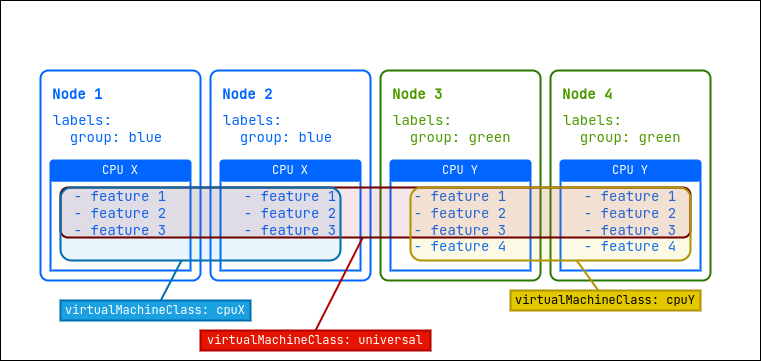

The diagram above was exported from draw.io. Its source (the exported page's mxGraphModel, read from the mxfile embedded in the PNG):
<mxGraphModel dx="1235" dy="361" grid="1" gridSize="10" guides="1" tooltips="1" connect="1" arrows="1" fold="1" page="1" pageScale="1" pageWidth="850" pageHeight="1100" math="0" shadow="0">
  <root>
    <mxCell id="0" />
    <mxCell id="1" parent="0" />
    <mxCell id="53" value="" style="rounded=0;whiteSpace=wrap;html=1;fontFamily=JetBrains Mono;fontSource=https%3A%2F%2Ffonts.googleapis.com%2Fcss%3Ffamily%3DJetBrains%2BMono;fontSize=14;fillColor=#FFFFFF;" parent="1" vertex="1">
      <mxGeometry x="40" y="40" width="760" height="360" as="geometry" />
    </mxCell>
    <mxCell id="2" value="" style="rounded=1;whiteSpace=wrap;html=1;fillColor=#FFFFFF;fontColor=#0066ff;strokeColor=#0066ff;arcSize=5;strokeWidth=2;fontFamily=JetBrains Mono;fontSource=https%3A%2F%2Ffonts.googleapis.com%2Fcss%3Ffamily%3DJetBrains%2BMono;gradientColor=none;fillStyle=hatch;" parent="1" vertex="1">
      <mxGeometry x="80" y="110" width="160" height="210" as="geometry" />
    </mxCell>
    <mxCell id="5" value="Node 1" style="text;html=1;strokeColor=none;fillColor=none;align=left;verticalAlign=middle;whiteSpace=wrap;rounded=0;fontColor=#0066ff;strokeWidth=2;fontFamily=JetBrains Mono;fontSource=https%3A%2F%2Ffonts.googleapis.com%2Fcss%3Ffamily%3DJetBrains%2BMono;fontSize=14;fontStyle=1" parent="1" vertex="1">
      <mxGeometry x="90" y="124" width="60" height="20" as="geometry" />
    </mxCell>
    <mxCell id="13" value="CPU X" style="rounded=1;whiteSpace=wrap;html=1;fillColor=#0066ff;fontColor=#FFFFFF;strokeColor=#0066ff;strokeWidth=2;fontFamily=JetBrains Mono;fontSource=https%3A%2F%2Ffonts.googleapis.com%2Fcss%3Ffamily%3DJetBrains%2BMono;" parent="1" vertex="1">
      <mxGeometry x="90" y="200" width="140" height="20" as="geometry" />
    </mxCell>
    <mxCell id="34" value="- feature 1&lt;br style=&quot;font-size: 14px;&quot;&gt;- feature 2&lt;br style=&quot;font-size: 14px;&quot;&gt;- feature 3&lt;br style=&quot;font-size: 14px;&quot;&gt;" style="rounded=0;whiteSpace=wrap;html=1;fillColor=none;fontColor=#0066ff;strokeColor=#0066ff;arcSize=5;strokeWidth=2;align=center;verticalAlign=top;fontFamily=JetBrains Mono;fontSource=https%3A%2F%2Ffonts.googleapis.com%2Fcss%3Ffamily%3DJetBrains%2BMono;fontSize=14;spacing=3;" parent="1" vertex="1">
      <mxGeometry x="90" y="220" width="140" height="90" as="geometry" />
    </mxCell>
    <mxCell id="39" value="" style="rounded=1;whiteSpace=wrap;html=1;fillColor=#FFFFFF;fontColor=#0066ff;strokeColor=#0066ff;arcSize=5;strokeWidth=2;fontFamily=JetBrains Mono;fontSource=https%3A%2F%2Ffonts.googleapis.com%2Fcss%3Ffamily%3DJetBrains%2BMono;gradientColor=none;fillStyle=hatch;" parent="1" vertex="1">
      <mxGeometry x="250" y="110" width="160" height="210" as="geometry" />
    </mxCell>
    <mxCell id="40" value="Node 2" style="text;html=1;strokeColor=none;fillColor=none;align=left;verticalAlign=middle;whiteSpace=wrap;rounded=0;fontColor=#0066ff;strokeWidth=2;fontFamily=JetBrains Mono;fontSource=https%3A%2F%2Ffonts.googleapis.com%2Fcss%3Ffamily%3DJetBrains%2BMono;fontSize=14;fontStyle=1" parent="1" vertex="1">
      <mxGeometry x="260" y="124" width="60" height="20" as="geometry" />
    </mxCell>
    <mxCell id="41" value="CPU X" style="rounded=1;whiteSpace=wrap;html=1;fillColor=#0066ff;fontColor=#FFFFFF;strokeColor=#0066ff;strokeWidth=2;fontFamily=JetBrains Mono;fontSource=https%3A%2F%2Ffonts.googleapis.com%2Fcss%3Ffamily%3DJetBrains%2BMono;" parent="1" vertex="1">
      <mxGeometry x="260" y="200" width="140" height="20" as="geometry" />
    </mxCell>
    <mxCell id="42" value="- feature 1&lt;br style=&quot;font-size: 14px;&quot;&gt;- feature 2&lt;br style=&quot;font-size: 14px;&quot;&gt;- feature 3&lt;br style=&quot;font-size: 14px;&quot;&gt;" style="rounded=0;whiteSpace=wrap;html=1;fillColor=none;fontColor=#0066ff;strokeColor=#0066ff;arcSize=5;strokeWidth=2;align=center;verticalAlign=top;fontFamily=JetBrains Mono;fontSource=https%3A%2F%2Ffonts.googleapis.com%2Fcss%3Ffamily%3DJetBrains%2BMono;fontSize=14;spacing=3;" parent="1" vertex="1">
      <mxGeometry x="260" y="220" width="140" height="90" as="geometry" />
    </mxCell>
    <mxCell id="43" value="" style="rounded=1;whiteSpace=wrap;html=1;fillColor=#FFFFFF;fontColor=#0066ff;strokeColor=#2D7600;arcSize=5;strokeWidth=2;fontFamily=JetBrains Mono;fontSource=https%3A%2F%2Ffonts.googleapis.com%2Fcss%3Ffamily%3DJetBrains%2BMono;" parent="1" vertex="1">
      <mxGeometry x="420" y="110" width="160" height="210" as="geometry" />
    </mxCell>
    <mxCell id="44" value="Node 3" style="text;html=1;strokeColor=none;fillColor=none;align=left;verticalAlign=middle;whiteSpace=wrap;rounded=0;fontColor=#4D9900;strokeWidth=2;fontFamily=JetBrains Mono;fontSource=https%3A%2F%2Ffonts.googleapis.com%2Fcss%3Ffamily%3DJetBrains%2BMono;fontSize=14;fontStyle=1" parent="1" vertex="1">
      <mxGeometry x="430" y="124" width="60" height="20" as="geometry" />
    </mxCell>
    <mxCell id="45" value="CPU Y" style="rounded=1;whiteSpace=wrap;html=1;fillColor=#0066ff;fontColor=#FFFFFF;strokeColor=#0066ff;strokeWidth=2;fontFamily=JetBrains Mono;fontSource=https%3A%2F%2Ffonts.googleapis.com%2Fcss%3Ffamily%3DJetBrains%2BMono;" parent="1" vertex="1">
      <mxGeometry x="430" y="200" width="140" height="20" as="geometry" />
    </mxCell>
    <mxCell id="46" value="- feature 1&lt;br style=&quot;font-size: 14px;&quot;&gt;- feature 2&lt;br style=&quot;font-size: 14px;&quot;&gt;- feature 3&lt;br style=&quot;font-size: 14px;&quot;&gt;- feature 4" style="rounded=0;whiteSpace=wrap;html=1;fillColor=none;fontColor=#0066ff;strokeColor=#0066ff;arcSize=5;strokeWidth=2;align=center;verticalAlign=top;fontFamily=JetBrains Mono;fontSource=https%3A%2F%2Ffonts.googleapis.com%2Fcss%3Ffamily%3DJetBrains%2BMono;fontSize=14;spacing=3;" parent="1" vertex="1">
      <mxGeometry x="430" y="220" width="140" height="90" as="geometry" />
    </mxCell>
    <mxCell id="47" value="" style="rounded=1;whiteSpace=wrap;html=1;fillColor=#FFFFFF;fontColor=#0066ff;strokeColor=#2D7600;arcSize=5;strokeWidth=2;fontFamily=JetBrains Mono;fontSource=https%3A%2F%2Ffonts.googleapis.com%2Fcss%3Ffamily%3DJetBrains%2BMono;" parent="1" vertex="1">
      <mxGeometry x="590" y="110" width="160" height="210" as="geometry" />
    </mxCell>
    <mxCell id="48" value="Node 4" style="text;html=1;strokeColor=none;fillColor=none;align=left;verticalAlign=middle;whiteSpace=wrap;rounded=0;fontColor=#4D9900;strokeWidth=2;fontFamily=JetBrains Mono;fontSource=https%3A%2F%2Ffonts.googleapis.com%2Fcss%3Ffamily%3DJetBrains%2BMono;fontSize=14;fontStyle=1" parent="1" vertex="1">
      <mxGeometry x="600" y="124" width="60" height="20" as="geometry" />
    </mxCell>
    <mxCell id="49" value="CPU Y" style="rounded=1;whiteSpace=wrap;html=1;fillColor=#0066ff;fontColor=#FFFFFF;strokeColor=#0066ff;strokeWidth=2;fontFamily=JetBrains Mono;fontSource=https%3A%2F%2Ffonts.googleapis.com%2Fcss%3Ffamily%3DJetBrains%2BMono;" parent="1" vertex="1">
      <mxGeometry x="600" y="200" width="140" height="20" as="geometry" />
    </mxCell>
    <mxCell id="50" value="- feature 1&lt;br style=&quot;font-size: 14px;&quot;&gt;- feature 2&lt;br style=&quot;font-size: 14px;&quot;&gt;- feature 3&lt;br style=&quot;font-size: 14px;&quot;&gt;- feature 4" style="rounded=0;whiteSpace=wrap;html=1;fillColor=none;fontColor=#0066ff;strokeColor=#0066ff;arcSize=5;strokeWidth=2;align=center;verticalAlign=top;fontFamily=JetBrains Mono;fontSource=https%3A%2F%2Ffonts.googleapis.com%2Fcss%3Ffamily%3DJetBrains%2BMono;fontSize=14;spacing=3;" parent="1" vertex="1">
      <mxGeometry x="600" y="220" width="140" height="90" as="geometry" />
    </mxCell>
    <mxCell id="54" value="" style="rounded=1;whiteSpace=wrap;html=1;fontFamily=JetBrains Mono;fontSource=https%3A%2F%2Ffonts.googleapis.com%2Fcss%3Ffamily%3DJetBrains%2BMono;fontSize=14;fillColor=#e3c800;strokeColor=#B09500;strokeWidth=2;fontColor=#000000;opacity=10;" parent="1" vertex="1">
      <mxGeometry x="450" y="227" width="280" height="73" as="geometry" />
    </mxCell>
    <mxCell id="57" style="html=1;exitX=0.5;exitY=0;exitDx=0;exitDy=0;fontFamily=JetBrains Mono;fontSource=https%3A%2F%2Ffonts.googleapis.com%2Fcss%3Ffamily%3DJetBrains%2BMono;fontSize=12;strokeColor=#B20000;endArrow=none;endFill=0;strokeWidth=2;" parent="1" source="56" target="52" edge="1">
      <mxGeometry relative="1" as="geometry" />
    </mxCell>
    <mxCell id="56" value="virtualMachineClass:&amp;nbsp;&lt;span style=&quot;&quot; data-src-align=&quot;0:13&quot; class=&quot;EzKURWReUAB5oZgtQNkl&quot;&gt;universal&lt;/span&gt;" style="text;html=1;strokeColor=#B20000;fillColor=#e51400;align=center;verticalAlign=middle;whiteSpace=wrap;rounded=0;fontColor=#ffffff;strokeWidth=2;fontFamily=JetBrains Mono;fontSource=https%3A%2F%2Ffonts.googleapis.com%2Fcss%3Ffamily%3DJetBrains%2BMono;fontSize=12;fontStyle=0" parent="1" vertex="1">
      <mxGeometry x="240" y="370" width="230" height="20" as="geometry" />
    </mxCell>
    <mxCell id="60" style="html=1;strokeWidth=2;fontFamily=JetBrains Mono;fontSource=https%3A%2F%2Ffonts.googleapis.com%2Fcss%3Ffamily%3DJetBrains%2BMono;fontSize=12;endArrow=none;endFill=0;strokeColor=#B09500;" parent="1" source="58" target="54" edge="1">
      <mxGeometry relative="1" as="geometry" />
    </mxCell>
    <mxCell id="58" value="virtualMachineClass: cpuY" style="text;html=1;strokeColor=#B09500;fillColor=#e3c800;align=center;verticalAlign=middle;whiteSpace=wrap;rounded=0;fontColor=#000000;strokeWidth=2;fontFamily=JetBrains Mono;fontSource=https%3A%2F%2Ffonts.googleapis.com%2Fcss%3Ffamily%3DJetBrains%2BMono;fontSize=12;fontStyle=0" parent="1" vertex="1">
      <mxGeometry x="550" y="330" width="190" height="20" as="geometry" />
    </mxCell>
    <mxCell id="64" value="" style="html=1;strokeWidth=2;fontFamily=JetBrains Mono;fontSource=https%3A%2F%2Ffonts.googleapis.com%2Fcss%3Ffamily%3DJetBrains%2BMono;fontSize=12;endArrow=none;endFill=0;fillColor=#1ba1e2;strokeColor=#006EAF;" parent="1" source="63" target="61" edge="1">
      <mxGeometry relative="1" as="geometry" />
    </mxCell>
    <mxCell id="61" value="" style="rounded=1;whiteSpace=wrap;html=1;fontFamily=JetBrains Mono;fontSource=https%3A%2F%2Ffonts.googleapis.com%2Fcss%3Ffamily%3DJetBrains%2BMono;fontSize=14;fillColor=#1ba1e2;strokeColor=#006EAF;strokeWidth=2;fontColor=#ffffff;opacity=10;" parent="1" vertex="1">
      <mxGeometry x="100" y="227" width="280" height="73" as="geometry" />
    </mxCell>
    <mxCell id="63" value="virtualMachineClass: cpuX" style="text;html=1;strokeColor=#006EAF;fillColor=#1ba1e2;align=center;verticalAlign=middle;whiteSpace=wrap;rounded=0;fontColor=#ffffff;strokeWidth=2;fontFamily=JetBrains Mono;fontSource=https%3A%2F%2Ffonts.googleapis.com%2Fcss%3Ffamily%3DJetBrains%2BMono;fontSize=12;fontStyle=0" parent="1" vertex="1">
      <mxGeometry x="100" y="340" width="190" height="20" as="geometry" />
    </mxCell>
    <mxCell id="67" value="labels:&lt;br&gt;&amp;nbsp; group: green" style="rounded=0;whiteSpace=wrap;html=1;fillColor=none;fontColor=#4D9900;strokeColor=none;arcSize=5;strokeWidth=2;align=left;verticalAlign=top;fontFamily=JetBrains Mono;fontSource=https%3A%2F%2Ffonts.googleapis.com%2Fcss%3Ffamily%3DJetBrains%2BMono;fontSize=14;spacing=3;" parent="1" vertex="1">
      <mxGeometry x="430" y="144" width="140" height="50" as="geometry" />
    </mxCell>
    <mxCell id="68" value="labels:&lt;br&gt;&amp;nbsp; group: green" style="rounded=0;whiteSpace=wrap;html=1;fillColor=none;fontColor=#4D9900;strokeColor=none;arcSize=5;strokeWidth=2;align=left;verticalAlign=top;fontFamily=JetBrains Mono;fontSource=https%3A%2F%2Ffonts.googleapis.com%2Fcss%3Ffamily%3DJetBrains%2BMono;fontSize=14;spacing=3;" parent="1" vertex="1">
      <mxGeometry x="600" y="144" width="140" height="50" as="geometry" />
    </mxCell>
    <mxCell id="52" value="" style="rounded=1;whiteSpace=wrap;html=1;fontFamily=JetBrains Mono;fontSource=https%3A%2F%2Ffonts.googleapis.com%2Fcss%3Ffamily%3DJetBrains%2BMono;fontSize=14;fillColor=#a20025;strokeColor=#6F0000;strokeWidth=2;fontColor=#ffffff;opacity=10;" parent="1" vertex="1">
      <mxGeometry x="100" y="227" width="630" height="50" as="geometry" />
    </mxCell>
    <mxCell id="70" value="" style="rounded=1;whiteSpace=wrap;html=1;fontFamily=JetBrains Mono;fontSource=https%3A%2F%2Ffonts.googleapis.com%2Fcss%3Ffamily%3DJetBrains%2BMono;fontSize=14;fillColor=none;strokeColor=#6F0000;strokeWidth=2;fontColor=#ffffff;" parent="1" vertex="1">
      <mxGeometry x="100" y="227" width="630" height="50" as="geometry" />
    </mxCell>
    <mxCell id="71" value="" style="rounded=1;whiteSpace=wrap;html=1;fontFamily=JetBrains Mono;fontSource=https%3A%2F%2Ffonts.googleapis.com%2Fcss%3Ffamily%3DJetBrains%2BMono;fontSize=14;fillColor=none;strokeColor=#006EAF;strokeWidth=2;fontColor=#ffffff;" parent="1" vertex="1">
      <mxGeometry x="100" y="227" width="280" height="73" as="geometry" />
    </mxCell>
    <mxCell id="72" value="" style="rounded=1;whiteSpace=wrap;html=1;fontFamily=JetBrains Mono;fontSource=https%3A%2F%2Ffonts.googleapis.com%2Fcss%3Ffamily%3DJetBrains%2BMono;fontSize=14;fillColor=none;strokeColor=#B09500;strokeWidth=2;fontColor=#000000;" parent="1" vertex="1">
      <mxGeometry x="450" y="227" width="280" height="73" as="geometry" />
    </mxCell>
    <mxCell id="73" value="labels:&lt;br&gt;&amp;nbsp; group: blue" style="rounded=0;whiteSpace=wrap;html=1;fillColor=none;fontColor=#0066ff;strokeColor=none;arcSize=5;strokeWidth=2;align=left;verticalAlign=top;fontFamily=JetBrains Mono;fontSource=https%3A%2F%2Ffonts.googleapis.com%2Fcss%3Ffamily%3DJetBrains%2BMono;fontSize=14;spacing=3;" vertex="1" parent="1">
      <mxGeometry x="90" y="144" width="140" height="50" as="geometry" />
    </mxCell>
    <mxCell id="74" value="labels:&lt;br&gt;&amp;nbsp; group: blue" style="rounded=0;whiteSpace=wrap;html=1;fillColor=none;fontColor=#0066ff;strokeColor=none;arcSize=5;strokeWidth=2;align=left;verticalAlign=top;fontFamily=JetBrains Mono;fontSource=https%3A%2F%2Ffonts.googleapis.com%2Fcss%3Ffamily%3DJetBrains%2BMono;fontSize=14;spacing=3;" vertex="1" parent="1">
      <mxGeometry x="260" y="144" width="140" height="50" as="geometry" />
    </mxCell>
  </root>
</mxGraphModel>